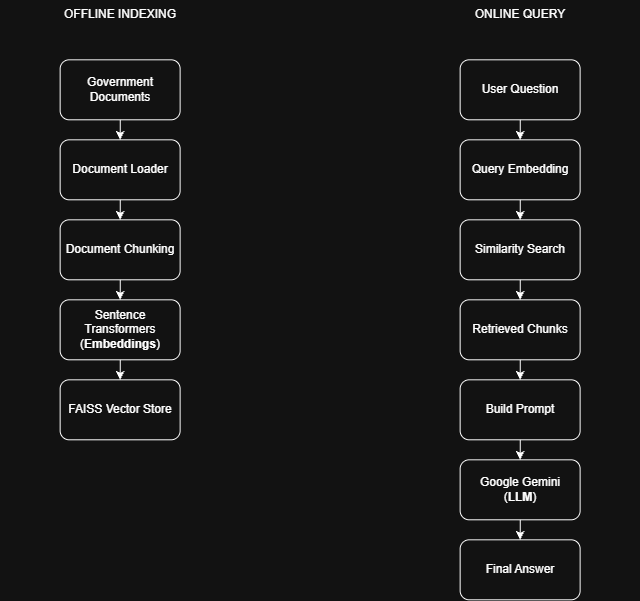

The diagram above was exported from draw.io. Its source (the exported page's mxGraphModel, read from the mxfile embedded in the PNG):
<mxGraphModel dx="1212" dy="661" grid="1" gridSize="10" guides="1" tooltips="1" connect="1" arrows="1" fold="1" page="1" pageScale="1" pageWidth="850" pageHeight="1100" math="0" shadow="0">
  <root>
    <mxCell id="0" />
    <mxCell id="1" parent="0" />
    <mxCell id="uTUAu7gcMKHiy0j9mPPs-3" edge="1" parent="1" source="uTUAu7gcMKHiy0j9mPPs-1" style="edgeStyle=orthogonalEdgeStyle;rounded=0;orthogonalLoop=1;jettySize=auto;html=1;" target="uTUAu7gcMKHiy0j9mPPs-2" value="">
      <mxGeometry relative="1" as="geometry" />
    </mxCell>
    <mxCell id="uTUAu7gcMKHiy0j9mPPs-1" parent="1" style="rounded=1;whiteSpace=wrap;html=1;" value="Government Documents" vertex="1">
      <mxGeometry height="60" width="120" x="200" y="80" as="geometry" />
    </mxCell>
    <mxCell id="uTUAu7gcMKHiy0j9mPPs-5" edge="1" parent="1" source="uTUAu7gcMKHiy0j9mPPs-2" style="edgeStyle=orthogonalEdgeStyle;rounded=0;orthogonalLoop=1;jettySize=auto;html=1;" target="uTUAu7gcMKHiy0j9mPPs-4" value="">
      <mxGeometry relative="1" as="geometry" />
    </mxCell>
    <mxCell id="uTUAu7gcMKHiy0j9mPPs-2" parent="1" style="whiteSpace=wrap;html=1;rounded=1;" value="Document Loader" vertex="1">
      <mxGeometry height="60" width="120" x="200" y="160" as="geometry" />
    </mxCell>
    <mxCell id="uTUAu7gcMKHiy0j9mPPs-7" edge="1" parent="1" source="uTUAu7gcMKHiy0j9mPPs-4" style="edgeStyle=orthogonalEdgeStyle;rounded=0;orthogonalLoop=1;jettySize=auto;html=1;" target="uTUAu7gcMKHiy0j9mPPs-6" value="">
      <mxGeometry relative="1" as="geometry" />
    </mxCell>
    <mxCell id="uTUAu7gcMKHiy0j9mPPs-4" parent="1" style="whiteSpace=wrap;html=1;rounded=1;" value="Document Chunking" vertex="1">
      <mxGeometry height="60" width="120" x="200" y="240" as="geometry" />
    </mxCell>
    <mxCell id="uTUAu7gcMKHiy0j9mPPs-9" edge="1" parent="1" source="uTUAu7gcMKHiy0j9mPPs-6" style="edgeStyle=orthogonalEdgeStyle;rounded=0;orthogonalLoop=1;jettySize=auto;html=1;" target="uTUAu7gcMKHiy0j9mPPs-8" value="">
      <mxGeometry relative="1" as="geometry" />
    </mxCell>
    <mxCell id="uTUAu7gcMKHiy0j9mPPs-6" parent="1" style="whiteSpace=wrap;html=1;rounded=1;" value="Sentence Transformers&lt;div&gt;(&lt;b&gt;Embeddings&lt;/b&gt;)&lt;/div&gt;" vertex="1">
      <mxGeometry height="60" width="120" x="200" y="320" as="geometry" />
    </mxCell>
    <mxCell id="uTUAu7gcMKHiy0j9mPPs-8" parent="1" style="whiteSpace=wrap;html=1;rounded=1;" value="FAISS Vector Store" vertex="1">
      <mxGeometry height="60" width="120" x="200" y="400" as="geometry" />
    </mxCell>
    <mxCell id="uTUAu7gcMKHiy0j9mPPs-24" edge="1" parent="1" source="uTUAu7gcMKHiy0j9mPPs-25" style="edgeStyle=orthogonalEdgeStyle;rounded=0;orthogonalLoop=1;jettySize=auto;html=1;" target="uTUAu7gcMKHiy0j9mPPs-27" value="">
      <mxGeometry relative="1" as="geometry" />
    </mxCell>
    <mxCell id="uTUAu7gcMKHiy0j9mPPs-25" parent="1" style="whiteSpace=wrap;html=1;rounded=1;" value="User Question" vertex="1">
      <mxGeometry height="60" width="120" x="600" y="80" as="geometry" />
    </mxCell>
    <mxCell id="uTUAu7gcMKHiy0j9mPPs-26" edge="1" parent="1" source="uTUAu7gcMKHiy0j9mPPs-27" style="edgeStyle=orthogonalEdgeStyle;rounded=0;orthogonalLoop=1;jettySize=auto;html=1;" target="uTUAu7gcMKHiy0j9mPPs-29" value="">
      <mxGeometry relative="1" as="geometry" />
    </mxCell>
    <mxCell id="uTUAu7gcMKHiy0j9mPPs-27" parent="1" style="whiteSpace=wrap;html=1;rounded=1;" value="Query Embedding" vertex="1">
      <mxGeometry height="60" width="120" x="600" y="160" as="geometry" />
    </mxCell>
    <mxCell id="uTUAu7gcMKHiy0j9mPPs-28" edge="1" parent="1" source="uTUAu7gcMKHiy0j9mPPs-29" style="edgeStyle=orthogonalEdgeStyle;rounded=0;orthogonalLoop=1;jettySize=auto;html=1;" target="uTUAu7gcMKHiy0j9mPPs-31" value="">
      <mxGeometry relative="1" as="geometry" />
    </mxCell>
    <mxCell id="uTUAu7gcMKHiy0j9mPPs-29" parent="1" style="whiteSpace=wrap;html=1;rounded=1;" value="Similarity Search" vertex="1">
      <mxGeometry height="60" width="120" x="600" y="240" as="geometry" />
    </mxCell>
    <mxCell id="uTUAu7gcMKHiy0j9mPPs-30" edge="1" parent="1" source="uTUAu7gcMKHiy0j9mPPs-31" style="edgeStyle=orthogonalEdgeStyle;rounded=0;orthogonalLoop=1;jettySize=auto;html=1;" target="uTUAu7gcMKHiy0j9mPPs-33" value="">
      <mxGeometry relative="1" as="geometry" />
    </mxCell>
    <mxCell id="uTUAu7gcMKHiy0j9mPPs-31" parent="1" style="whiteSpace=wrap;html=1;rounded=1;" value="Retrieved Chunks" vertex="1">
      <mxGeometry height="60" width="120" x="600" y="320" as="geometry" />
    </mxCell>
    <mxCell id="uTUAu7gcMKHiy0j9mPPs-32" edge="1" parent="1" source="uTUAu7gcMKHiy0j9mPPs-33" style="edgeStyle=orthogonalEdgeStyle;rounded=0;orthogonalLoop=1;jettySize=auto;html=1;" target="uTUAu7gcMKHiy0j9mPPs-35" value="">
      <mxGeometry relative="1" as="geometry" />
    </mxCell>
    <mxCell id="uTUAu7gcMKHiy0j9mPPs-33" parent="1" style="whiteSpace=wrap;html=1;rounded=1;" value="Build Prompt" vertex="1">
      <mxGeometry height="60" width="120" x="600" y="400" as="geometry" />
    </mxCell>
    <mxCell id="uTUAu7gcMKHiy0j9mPPs-34" edge="1" parent="1" source="uTUAu7gcMKHiy0j9mPPs-35" style="edgeStyle=orthogonalEdgeStyle;rounded=0;orthogonalLoop=1;jettySize=auto;html=1;" target="uTUAu7gcMKHiy0j9mPPs-36" value="">
      <mxGeometry relative="1" as="geometry" />
    </mxCell>
    <mxCell id="uTUAu7gcMKHiy0j9mPPs-35" parent="1" style="whiteSpace=wrap;html=1;rounded=1;" value="Google Gemini&lt;div&gt;(&lt;b&gt;LLM&lt;/b&gt;)&lt;/div&gt;" vertex="1">
      <mxGeometry height="60" width="120" x="600" y="480" as="geometry" />
    </mxCell>
    <mxCell id="uTUAu7gcMKHiy0j9mPPs-36" parent="1" style="whiteSpace=wrap;html=1;rounded=1;" value="Final Answer" vertex="1">
      <mxGeometry height="60" width="120" x="600" y="560" as="geometry" />
    </mxCell>
    <mxCell id="uTUAu7gcMKHiy0j9mPPs-37" parent="1" style="text;html=1;whiteSpace=wrap;strokeColor=none;fillColor=none;align=center;verticalAlign=middle;rounded=0;" value="OFFLINE INDEXING" vertex="1">
      <mxGeometry height="30" width="240" x="140" y="20" as="geometry" />
    </mxCell>
    <mxCell id="uTUAu7gcMKHiy0j9mPPs-38" parent="1" style="text;html=1;whiteSpace=wrap;align=center;verticalAlign=middle;rounded=0;" value="ONLINE QUERY" vertex="1">
      <mxGeometry height="30" width="240" x="540" y="20" as="geometry" />
    </mxCell>
  </root>
</mxGraphModel>